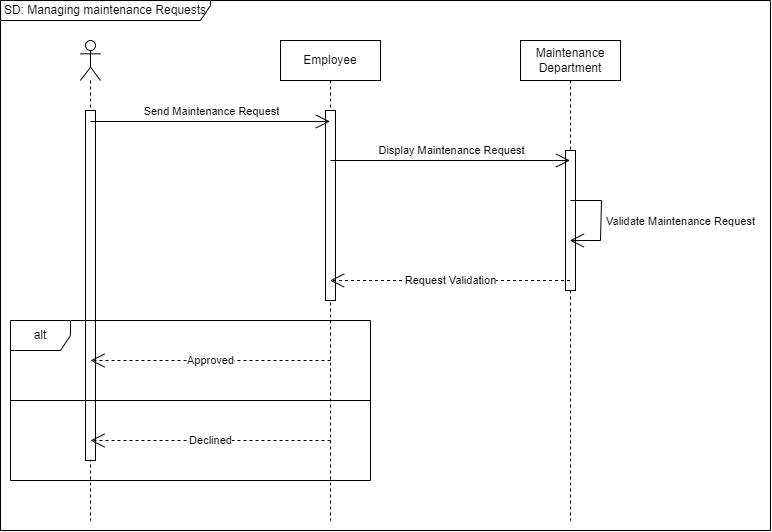

The diagram above was exported from draw.io. Its source (the exported page's mxGraphModel, read from the mxfile embedded in the PNG):
<mxGraphModel dx="1435" dy="965" grid="1" gridSize="10" guides="1" tooltips="1" connect="1" arrows="1" fold="1" page="1" pageScale="1" pageWidth="5000" pageHeight="5000" math="0" shadow="0">
  <root>
    <mxCell id="0" />
    <mxCell id="1" parent="0" />
    <mxCell id="tkUT3fvd-l4rgcRoLor4-1" value="SD: Managing maintenance Requests" style="shape=umlFrame;whiteSpace=wrap;html=1;pointerEvents=0;width=210;height=20;" vertex="1" parent="1">
      <mxGeometry x="110" y="40" width="770" height="530" as="geometry" />
    </mxCell>
    <mxCell id="tkUT3fvd-l4rgcRoLor4-2" value="" style="shape=umlLifeline;perimeter=lifelinePerimeter;whiteSpace=wrap;html=1;container=1;dropTarget=0;collapsible=0;recursiveResize=0;outlineConnect=0;portConstraint=eastwest;newEdgeStyle={&quot;edgeStyle&quot;:&quot;elbowEdgeStyle&quot;,&quot;elbow&quot;:&quot;vertical&quot;,&quot;curved&quot;:0,&quot;rounded&quot;:0};participant=umlActor;" vertex="1" parent="1">
      <mxGeometry x="190" y="80" width="20" height="480" as="geometry" />
    </mxCell>
    <mxCell id="tkUT3fvd-l4rgcRoLor4-17" value="" style="html=1;points=[];perimeter=orthogonalPerimeter;outlineConnect=0;targetShapes=umlLifeline;portConstraint=eastwest;newEdgeStyle={&quot;edgeStyle&quot;:&quot;elbowEdgeStyle&quot;,&quot;elbow&quot;:&quot;vertical&quot;,&quot;curved&quot;:0,&quot;rounded&quot;:0};" vertex="1" parent="tkUT3fvd-l4rgcRoLor4-2">
      <mxGeometry x="5" y="70" width="10" height="350" as="geometry" />
    </mxCell>
    <mxCell id="tkUT3fvd-l4rgcRoLor4-3" value="Employee" style="shape=umlLifeline;perimeter=lifelinePerimeter;whiteSpace=wrap;html=1;container=1;dropTarget=0;collapsible=0;recursiveResize=0;outlineConnect=0;portConstraint=eastwest;newEdgeStyle={&quot;edgeStyle&quot;:&quot;elbowEdgeStyle&quot;,&quot;elbow&quot;:&quot;vertical&quot;,&quot;curved&quot;:0,&quot;rounded&quot;:0};" vertex="1" parent="1">
      <mxGeometry x="390" y="80" width="100" height="480" as="geometry" />
    </mxCell>
    <mxCell id="tkUT3fvd-l4rgcRoLor4-18" value="" style="html=1;points=[];perimeter=orthogonalPerimeter;outlineConnect=0;targetShapes=umlLifeline;portConstraint=eastwest;newEdgeStyle={&quot;edgeStyle&quot;:&quot;elbowEdgeStyle&quot;,&quot;elbow&quot;:&quot;vertical&quot;,&quot;curved&quot;:0,&quot;rounded&quot;:0};" vertex="1" parent="tkUT3fvd-l4rgcRoLor4-3">
      <mxGeometry x="45" y="70" width="10" height="190" as="geometry" />
    </mxCell>
    <mxCell id="tkUT3fvd-l4rgcRoLor4-4" value="Maintenance Department" style="shape=umlLifeline;perimeter=lifelinePerimeter;whiteSpace=wrap;html=1;container=1;dropTarget=0;collapsible=0;recursiveResize=0;outlineConnect=0;portConstraint=eastwest;newEdgeStyle={&quot;edgeStyle&quot;:&quot;elbowEdgeStyle&quot;,&quot;elbow&quot;:&quot;vertical&quot;,&quot;curved&quot;:0,&quot;rounded&quot;:0};" vertex="1" parent="1">
      <mxGeometry x="630" y="80" width="100" height="480" as="geometry" />
    </mxCell>
    <mxCell id="tkUT3fvd-l4rgcRoLor4-19" value="" style="html=1;points=[];perimeter=orthogonalPerimeter;outlineConnect=0;targetShapes=umlLifeline;portConstraint=eastwest;newEdgeStyle={&quot;edgeStyle&quot;:&quot;elbowEdgeStyle&quot;,&quot;elbow&quot;:&quot;vertical&quot;,&quot;curved&quot;:0,&quot;rounded&quot;:0};" vertex="1" parent="tkUT3fvd-l4rgcRoLor4-4">
      <mxGeometry x="45" y="110" width="10" height="140" as="geometry" />
    </mxCell>
    <mxCell id="tkUT3fvd-l4rgcRoLor4-5" value="" style="endArrow=open;endFill=1;endSize=12;html=1;rounded=0;" edge="1" parent="1">
      <mxGeometry width="160" relative="1" as="geometry">
        <mxPoint x="199.92857142857144" y="161" as="sourcePoint" />
        <mxPoint x="439.5" y="161" as="targetPoint" />
      </mxGeometry>
    </mxCell>
    <mxCell id="tkUT3fvd-l4rgcRoLor4-6" value="Send Maintenance Request" style="edgeLabel;html=1;align=center;verticalAlign=middle;resizable=0;points=[];" vertex="1" connectable="0" parent="tkUT3fvd-l4rgcRoLor4-5">
      <mxGeometry x="-0.7549" y="-1" relative="1" as="geometry">
        <mxPoint x="91" y="-12" as="offset" />
      </mxGeometry>
    </mxCell>
    <mxCell id="tkUT3fvd-l4rgcRoLor4-7" value="" style="endArrow=open;endFill=1;endSize=12;html=1;rounded=0;" edge="1" parent="1">
      <mxGeometry width="160" relative="1" as="geometry">
        <mxPoint x="439.99857142857144" y="200" as="sourcePoint" />
        <mxPoint x="679.5699999999999" y="200" as="targetPoint" />
      </mxGeometry>
    </mxCell>
    <mxCell id="tkUT3fvd-l4rgcRoLor4-8" value="Display Maintenance Request" style="edgeLabel;html=1;align=center;verticalAlign=middle;resizable=0;points=[];" vertex="1" connectable="0" parent="tkUT3fvd-l4rgcRoLor4-7">
      <mxGeometry x="-0.7549" y="-1" relative="1" as="geometry">
        <mxPoint x="91" y="-12" as="offset" />
      </mxGeometry>
    </mxCell>
    <mxCell id="tkUT3fvd-l4rgcRoLor4-9" value="" style="endArrow=open;endFill=1;endSize=12;html=1;rounded=0;" edge="1" parent="1" target="tkUT3fvd-l4rgcRoLor4-4">
      <mxGeometry width="160" relative="1" as="geometry">
        <mxPoint x="679.9285714285713" y="240" as="sourcePoint" />
        <mxPoint x="680" y="270" as="targetPoint" />
        <Array as="points">
          <mxPoint x="711" y="240" />
          <mxPoint x="710" y="280" />
        </Array>
      </mxGeometry>
    </mxCell>
    <mxCell id="tkUT3fvd-l4rgcRoLor4-10" value="Validate Maintenance Request" style="edgeLabel;html=1;align=center;verticalAlign=middle;resizable=0;points=[];" vertex="1" connectable="0" parent="tkUT3fvd-l4rgcRoLor4-9">
      <mxGeometry x="-0.1906" relative="1" as="geometry">
        <mxPoint x="79" y="10" as="offset" />
      </mxGeometry>
    </mxCell>
    <mxCell id="tkUT3fvd-l4rgcRoLor4-11" value="Request Validation" style="endArrow=open;endSize=12;dashed=1;html=1;rounded=0;" edge="1" parent="1">
      <mxGeometry width="160" relative="1" as="geometry">
        <mxPoint x="679.5" y="320" as="sourcePoint" />
        <mxPoint x="439.5" y="320" as="targetPoint" />
        <Array as="points">
          <mxPoint x="570" y="320" />
        </Array>
      </mxGeometry>
    </mxCell>
    <mxCell id="tkUT3fvd-l4rgcRoLor4-12" value="Approved" style="endArrow=open;endSize=12;dashed=1;html=1;rounded=0;" edge="1" parent="1">
      <mxGeometry width="160" relative="1" as="geometry">
        <mxPoint x="440" y="400" as="sourcePoint" />
        <mxPoint x="200" y="400" as="targetPoint" />
        <Array as="points">
          <mxPoint x="330.5" y="400" />
        </Array>
      </mxGeometry>
    </mxCell>
    <mxCell id="tkUT3fvd-l4rgcRoLor4-13" value="Declined" style="endArrow=open;endSize=12;dashed=1;html=1;rounded=0;" edge="1" parent="1">
      <mxGeometry width="160" relative="1" as="geometry">
        <mxPoint x="440" y="480" as="sourcePoint" />
        <mxPoint x="200" y="480" as="targetPoint" />
        <Array as="points">
          <mxPoint x="330.5" y="480" />
        </Array>
      </mxGeometry>
    </mxCell>
    <mxCell id="tkUT3fvd-l4rgcRoLor4-14" value="alt" style="shape=umlFrame;whiteSpace=wrap;html=1;pointerEvents=0;" vertex="1" parent="1">
      <mxGeometry x="120" y="360" width="360" height="160" as="geometry" />
    </mxCell>
    <mxCell id="tkUT3fvd-l4rgcRoLor4-16" value="" style="line;strokeWidth=1;fillColor=none;align=left;verticalAlign=middle;spacingTop=-1;spacingLeft=3;spacingRight=3;rotatable=0;labelPosition=right;points=[];portConstraint=eastwest;strokeColor=inherit;" vertex="1" parent="1">
      <mxGeometry x="120" y="436" width="360" height="8" as="geometry" />
    </mxCell>
  </root>
</mxGraphModel>